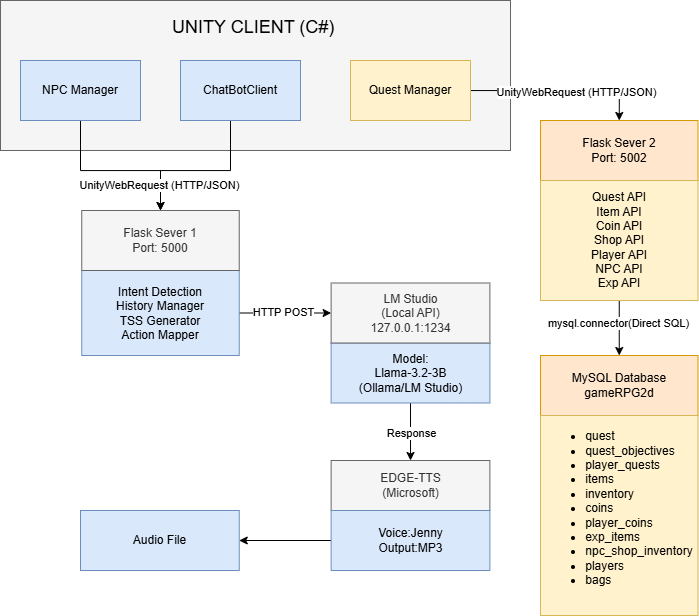

The diagram above was exported from draw.io. Its source (the exported page's mxGraphModel, read from the mxfile embedded in the PNG):
<mxGraphModel dx="1226" dy="701" grid="1" gridSize="10" guides="1" tooltips="1" connect="1" arrows="1" fold="1" page="1" pageScale="1" pageWidth="11920" pageHeight="11200" math="0" shadow="0">
  <root>
    <mxCell id="0" />
    <mxCell id="1" parent="0" />
    <mxCell id="0QAwOEb-UjhcpZuALFw1-13" parent="1" style="rounded=0;whiteSpace=wrap;html=1;fillColor=#f5f5f5;strokeColor=#666666;fontColor=#333333;" value="" vertex="1">
      <mxGeometry height="150" width="510" x="270" y="270" as="geometry" />
    </mxCell>
    <mxCell id="0QAwOEb-UjhcpZuALFw1-14" parent="1" style="text;whiteSpace=wrap;html=1;" value="&lt;div style=&quot;text-align: center;&quot;&gt;&lt;span style=&quot;background-color: transparent; color: light-dark(rgb(0, 0, 0), rgb(255, 255, 255)); font-size: 18px;&quot;&gt;UNITY CLIENT (C#)&lt;/span&gt;&lt;/div&gt;" vertex="1">
      <mxGeometry height="30" width="170" x="440" y="280" as="geometry" />
    </mxCell>
    <mxCell id="0QAwOEb-UjhcpZuALFw1-50" edge="1" parent="1" source="0QAwOEb-UjhcpZuALFw1-15" style="edgeStyle=orthogonalEdgeStyle;rounded=0;orthogonalLoop=1;jettySize=auto;html=1;entryX=0.5;entryY=0;entryDx=0;entryDy=0;" target="0QAwOEb-UjhcpZuALFw1-67">
      <mxGeometry relative="1" as="geometry">
        <mxPoint x="790" y="469.9999999999999" as="targetPoint" />
      </mxGeometry>
    </mxCell>
    <mxCell id="0QAwOEb-UjhcpZuALFw1-56" connectable="0" parent="0QAwOEb-UjhcpZuALFw1-50" style="edgeLabel;html=1;align=center;verticalAlign=middle;resizable=0;points=[];" value="UnityWebRequest (HTTP/JSON)" vertex="1">
      <mxGeometry relative="1" x="0.187" y="-1" as="geometry">
        <mxPoint as="offset" />
      </mxGeometry>
    </mxCell>
    <mxCell id="0QAwOEb-UjhcpZuALFw1-15" parent="1" style="rounded=0;whiteSpace=wrap;html=1;fillColor=#fff2cc;strokeColor=#d6b656;" value="Quest Manager" vertex="1">
      <mxGeometry height="60" width="120" x="620.01" y="330" as="geometry" />
    </mxCell>
    <mxCell id="0QAwOEb-UjhcpZuALFw1-54" edge="1" parent="1" source="0QAwOEb-UjhcpZuALFw1-16" style="edgeStyle=orthogonalEdgeStyle;rounded=0;orthogonalLoop=1;jettySize=auto;html=1;entryX=0.5;entryY=0;entryDx=0;entryDy=0;" target="0QAwOEb-UjhcpZuALFw1-44">
      <mxGeometry relative="1" as="geometry">
        <Array as="points">
          <mxPoint x="500" y="440" />
          <mxPoint x="430" y="440" />
        </Array>
        <mxPoint x="430" y="469.9999999999999" as="targetPoint" />
      </mxGeometry>
    </mxCell>
    <mxCell id="0QAwOEb-UjhcpZuALFw1-16" parent="1" style="rounded=0;whiteSpace=wrap;html=1;fillColor=#dae8fc;strokeColor=#6c8ebf;" value="ChatBotClient" vertex="1">
      <mxGeometry height="60" width="120" x="450" y="330" as="geometry" />
    </mxCell>
    <mxCell id="0QAwOEb-UjhcpZuALFw1-51" edge="1" parent="1" source="0QAwOEb-UjhcpZuALFw1-17" style="edgeStyle=orthogonalEdgeStyle;rounded=0;orthogonalLoop=1;jettySize=auto;html=1;exitX=0.5;exitY=1;exitDx=0;exitDy=0;entryX=0.5;entryY=0;entryDx=0;entryDy=0;" target="0QAwOEb-UjhcpZuALFw1-44">
      <mxGeometry relative="1" as="geometry">
        <Array as="points">
          <mxPoint x="350" y="440" />
          <mxPoint x="430" y="440" />
        </Array>
        <mxPoint x="430" y="469.9999999999999" as="targetPoint" />
      </mxGeometry>
    </mxCell>
    <mxCell id="0QAwOEb-UjhcpZuALFw1-55" connectable="0" parent="0QAwOEb-UjhcpZuALFw1-51" style="edgeLabel;html=1;align=center;verticalAlign=middle;resizable=0;points=[];" value="UnityWebRequest (HTTP/JSON)" vertex="1">
      <mxGeometry relative="1" x="0.7022" y="-2" as="geometry">
        <mxPoint as="offset" />
      </mxGeometry>
    </mxCell>
    <mxCell id="0QAwOEb-UjhcpZuALFw1-17" parent="1" style="rounded=0;whiteSpace=wrap;html=1;fillColor=#dae8fc;strokeColor=#6c8ebf;" value="NPC Manager" vertex="1">
      <mxGeometry height="60" width="120" x="290" y="330" as="geometry" />
    </mxCell>
    <mxCell id="0QAwOEb-UjhcpZuALFw1-59" edge="1" parent="1" source="0QAwOEb-UjhcpZuALFw1-43" style="edgeStyle=orthogonalEdgeStyle;rounded=0;orthogonalLoop=1;jettySize=auto;html=1;" target="0QAwOEb-UjhcpZuALFw1-58">
      <mxGeometry relative="1" as="geometry" />
    </mxCell>
    <mxCell id="0QAwOEb-UjhcpZuALFw1-60" connectable="0" parent="0QAwOEb-UjhcpZuALFw1-59" style="edgeLabel;html=1;align=center;verticalAlign=middle;resizable=0;points=[];" value="HTTP POST" vertex="1">
      <mxGeometry relative="1" x="-0.0597" y="1" as="geometry">
        <mxPoint as="offset" />
      </mxGeometry>
    </mxCell>
    <mxCell id="0QAwOEb-UjhcpZuALFw1-43" parent="1" style="rounded=0;whiteSpace=wrap;html=1;align=center;fillColor=#dae8fc;strokeColor=#6c8ebf;" value="&lt;div style=&quot;&quot;&gt;&lt;span style=&quot;background-color: transparent; color: light-dark(rgb(0, 0, 0), rgb(255, 255, 255));&quot;&gt;Intent Detection&lt;/span&gt;&lt;/div&gt;&lt;div style=&quot;&quot;&gt;&lt;span style=&quot;background-color: transparent; color: light-dark(rgb(0, 0, 0), rgb(255, 255, 255));&quot;&gt;History Manager&lt;/span&gt;&lt;/div&gt;&lt;div style=&quot;&quot;&gt;&lt;span style=&quot;background-color: transparent; color: light-dark(rgb(0, 0, 0), rgb(255, 255, 255));&quot;&gt;TSS Generator&lt;/span&gt;&lt;/div&gt;&lt;div style=&quot;&quot;&gt;&lt;span style=&quot;background-color: transparent; color: light-dark(rgb(0, 0, 0), rgb(255, 255, 255));&quot;&gt;Action Mapper&lt;/span&gt;&lt;/div&gt;" vertex="1">
      <mxGeometry height="85" width="157.5" x="351.25" y="540" as="geometry" />
    </mxCell>
    <mxCell id="0QAwOEb-UjhcpZuALFw1-44" parent="1" style="rounded=0;whiteSpace=wrap;html=1;fillColor=#f5f5f5;strokeColor=#666666;fontColor=#333333;" value="&lt;div&gt;Flask Sever 1&lt;/div&gt;Port: 5000" vertex="1">
      <mxGeometry height="60" width="157.5" x="351.25" y="480" as="geometry" />
    </mxCell>
    <mxCell id="0QAwOEb-UjhcpZuALFw1-63" edge="1" parent="1" source="0QAwOEb-UjhcpZuALFw1-57" style="edgeStyle=orthogonalEdgeStyle;rounded=0;orthogonalLoop=1;jettySize=auto;html=1;entryX=0.5;entryY=0;entryDx=0;entryDy=0;" target="0QAwOEb-UjhcpZuALFw1-61">
      <mxGeometry relative="1" as="geometry" />
    </mxCell>
    <mxCell id="0QAwOEb-UjhcpZuALFw1-64" connectable="0" parent="0QAwOEb-UjhcpZuALFw1-63" style="edgeLabel;html=1;align=center;verticalAlign=middle;resizable=0;points=[];" value="Response" vertex="1">
      <mxGeometry relative="1" x="0.0296" as="geometry">
        <mxPoint as="offset" />
      </mxGeometry>
    </mxCell>
    <mxCell id="0QAwOEb-UjhcpZuALFw1-57" parent="1" style="rounded=0;whiteSpace=wrap;html=1;align=center;fillColor=#dae8fc;strokeColor=#6c8ebf;" value="&lt;div style=&quot;&quot;&gt;Model:&lt;/div&gt;&lt;div style=&quot;&quot;&gt;&lt;span style=&quot;background-color: transparent; color: light-dark(rgb(0, 0, 0), rgb(255, 255, 255));&quot;&gt;Llama-3.2-3B&lt;/span&gt;&lt;/div&gt;&lt;div style=&quot;&quot;&gt;&lt;span style=&quot;background-color: transparent; color: light-dark(rgb(0, 0, 0), rgb(255, 255, 255));&quot;&gt;(Ollama/LM Studio)&lt;/span&gt;&lt;/div&gt;" vertex="1">
      <mxGeometry height="60" width="158.75" x="600.63" y="612.5" as="geometry" />
    </mxCell>
    <mxCell id="0QAwOEb-UjhcpZuALFw1-58" parent="1" style="rounded=0;whiteSpace=wrap;html=1;align=center;fillColor=#f5f5f5;fontColor=#333333;strokeColor=#666666;" value="&lt;div style=&quot;&quot;&gt;LM Studio&lt;/div&gt;&lt;div style=&quot;&quot;&gt;(Local API)&lt;/div&gt;&lt;div style=&quot;&quot;&gt;127.0.0.1:1234&lt;/div&gt;" vertex="1">
      <mxGeometry height="60" width="158.75" x="600.63" y="552.5" as="geometry" />
    </mxCell>
    <mxCell id="0QAwOEb-UjhcpZuALFw1-61" parent="1" style="rounded=0;whiteSpace=wrap;html=1;align=center;fillColor=#f5f5f5;fontColor=#333333;strokeColor=#666666;" value="&lt;div style=&quot;&quot;&gt;EDGE-TTS&lt;/div&gt;&lt;div style=&quot;&quot;&gt;(Microsoft)&lt;/div&gt;" vertex="1">
      <mxGeometry height="50" width="158.75" x="600.63" y="730" as="geometry" />
    </mxCell>
    <mxCell id="0QAwOEb-UjhcpZuALFw1-66" edge="1" parent="1" source="0QAwOEb-UjhcpZuALFw1-62" style="edgeStyle=orthogonalEdgeStyle;rounded=0;orthogonalLoop=1;jettySize=auto;html=1;" target="0QAwOEb-UjhcpZuALFw1-65" value="">
      <mxGeometry relative="1" as="geometry" />
    </mxCell>
    <mxCell id="0QAwOEb-UjhcpZuALFw1-62" parent="1" style="rounded=0;whiteSpace=wrap;html=1;align=center;fillColor=#dae8fc;strokeColor=#6c8ebf;" value="&lt;div style=&quot;&quot;&gt;Voice:Jenny&lt;/div&gt;&lt;div style=&quot;&quot;&gt;Output:MP3&lt;/div&gt;" vertex="1">
      <mxGeometry height="60" width="158.75" x="600.63" y="780" as="geometry" />
    </mxCell>
    <mxCell id="0QAwOEb-UjhcpZuALFw1-65" parent="1" style="rounded=0;whiteSpace=wrap;html=1;align=center;fillColor=#dae8fc;strokeColor=#6c8ebf;" value="&lt;div style=&quot;&quot;&gt;Audio File&lt;/div&gt;" vertex="1">
      <mxGeometry height="60" width="158.75" x="350" y="780" as="geometry" />
    </mxCell>
    <mxCell id="0QAwOEb-UjhcpZuALFw1-67" parent="1" style="rounded=0;whiteSpace=wrap;html=1;fillColor=#ffe6cc;strokeColor=#d79b00;" value="&lt;div&gt;Flask Sever 2&lt;/div&gt;Port: 5002" vertex="1">
      <mxGeometry height="60" width="157.5" x="810" y="390" as="geometry" />
    </mxCell>
    <mxCell id="0QAwOEb-UjhcpZuALFw1-70" edge="1" parent="1" source="0QAwOEb-UjhcpZuALFw1-68" style="edgeStyle=orthogonalEdgeStyle;rounded=0;orthogonalLoop=1;jettySize=auto;html=1;" target="0QAwOEb-UjhcpZuALFw1-71" value="">
      <mxGeometry relative="1" as="geometry">
        <mxPoint x="790" y="760" as="targetPoint" />
      </mxGeometry>
    </mxCell>
    <mxCell id="0QAwOEb-UjhcpZuALFw1-73" connectable="0" parent="0QAwOEb-UjhcpZuALFw1-70" style="edgeLabel;html=1;align=center;verticalAlign=middle;resizable=0;points=[];" value="mysql.connector(Direct SQL)" vertex="1">
      <mxGeometry relative="1" x="-0.1744" y="-1" as="geometry">
        <mxPoint as="offset" />
      </mxGeometry>
    </mxCell>
    <mxCell id="0QAwOEb-UjhcpZuALFw1-68" parent="1" style="rounded=0;whiteSpace=wrap;html=1;align=center;fillColor=#fff2cc;strokeColor=#d6b656;" value="&lt;div style=&quot;&quot;&gt;Quest API&lt;/div&gt;&lt;div style=&quot;&quot;&gt;Item API&lt;/div&gt;&lt;div style=&quot;&quot;&gt;Coin API&lt;/div&gt;&lt;div style=&quot;&quot;&gt;Shop API&lt;/div&gt;&lt;div style=&quot;&quot;&gt;Player API&lt;/div&gt;&lt;div style=&quot;&quot;&gt;NPC API&lt;/div&gt;&lt;div style=&quot;&quot;&gt;Exp API&lt;/div&gt;" vertex="1">
      <mxGeometry height="120" width="157.5" x="810" y="450" as="geometry" />
    </mxCell>
    <mxCell id="0QAwOEb-UjhcpZuALFw1-71" parent="1" style="rounded=0;whiteSpace=wrap;html=1;fillColor=#ffe6cc;strokeColor=#d79b00;" value="&lt;div&gt;MySQL Database&lt;/div&gt;&lt;div&gt;gameRPG2d&lt;/div&gt;" vertex="1">
      <mxGeometry height="60" width="157.5" x="810" y="625" as="geometry" />
    </mxCell>
    <mxCell id="0QAwOEb-UjhcpZuALFw1-72" parent="1" style="rounded=0;whiteSpace=wrap;html=1;align=center;fillColor=#fff2cc;strokeColor=#d6b656;" value="&lt;div style=&quot;&quot;&gt;&lt;ul&gt;&lt;li style=&quot;text-align: left;&quot;&gt;quest&lt;/li&gt;&lt;li style=&quot;text-align: left;&quot;&gt;quest_objectives&lt;/li&gt;&lt;li style=&quot;text-align: left;&quot;&gt;player_quests&lt;/li&gt;&lt;li style=&quot;text-align: left;&quot;&gt;items&lt;/li&gt;&lt;li style=&quot;text-align: left;&quot;&gt;inventory&lt;/li&gt;&lt;li style=&quot;text-align: left;&quot;&gt;coins&lt;/li&gt;&lt;li style=&quot;text-align: left;&quot;&gt;player_coins&lt;/li&gt;&lt;li style=&quot;text-align: left;&quot;&gt;exp_items&lt;/li&gt;&lt;li style=&quot;text-align: left;&quot;&gt;npc_shop_inventory&lt;/li&gt;&lt;li style=&quot;text-align: left;&quot;&gt;players&lt;/li&gt;&lt;li style=&quot;text-align: left;&quot;&gt;bags&lt;/li&gt;&lt;/ul&gt;&lt;/div&gt;&lt;div style=&quot;&quot;&gt;&lt;br&gt;&lt;/div&gt;" vertex="1">
      <mxGeometry height="200" width="157.5" x="810" y="685" as="geometry" />
    </mxCell>
  </root>
</mxGraphModel>